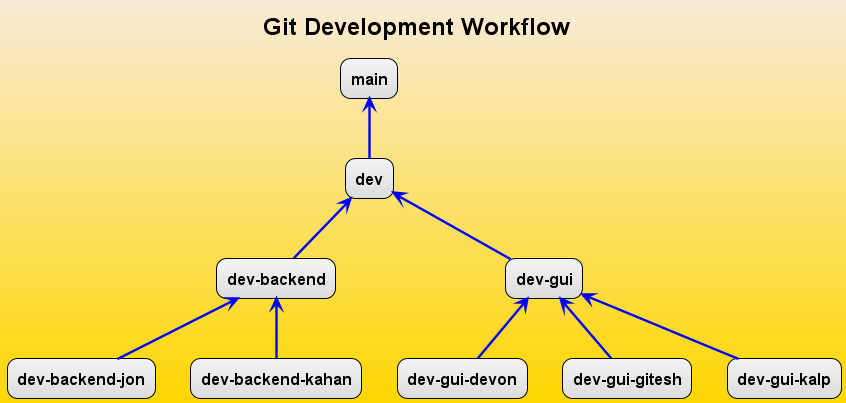

The diagram above was rendered by PlantUML. Its source (embedded in the PNG):
@startuml

allowmixing

skinparam backgroundcolor AntiqueWhite-Gold

<style>


Title {
  FontStyle bold
  FontSize 24
  BackgroundColor none
}

rectangle {
	fontsize 16
	fontcolor black
    backgroundcolor whitesmoke-gainsboro
    linecolor black
    linethickness 1.0
    roundcorner 20

}

arrow {
linecolor blue
linethickness 2.4
fontstyle bold
}


</style>

top to bottom direction

Title "Git Development Workflow"

rectangle "main"

rectangle "dev"

rectangle "dev-backend"
rectangle "dev-backend-jon"
rectangle "dev-backend-kahan"

rectangle "dev-gui"
rectangle "dev-gui-devon"
rectangle "dev-gui-gitesh"
rectangle "dev-gui-kalp"

"main"				<--		"dev"
"dev"				<--		"dev-gui"
"dev"				<--		"dev-backend"
"dev-backend"		<--		"dev-backend-jon"
"dev-backend"		<--		"dev-backend-kahan"
"dev-gui"			<--		"dev-gui-devon"
"dev-gui"			<--		"dev-gui-gitesh"
"dev-gui"			<--		"dev-gui-kalp"

@enduml